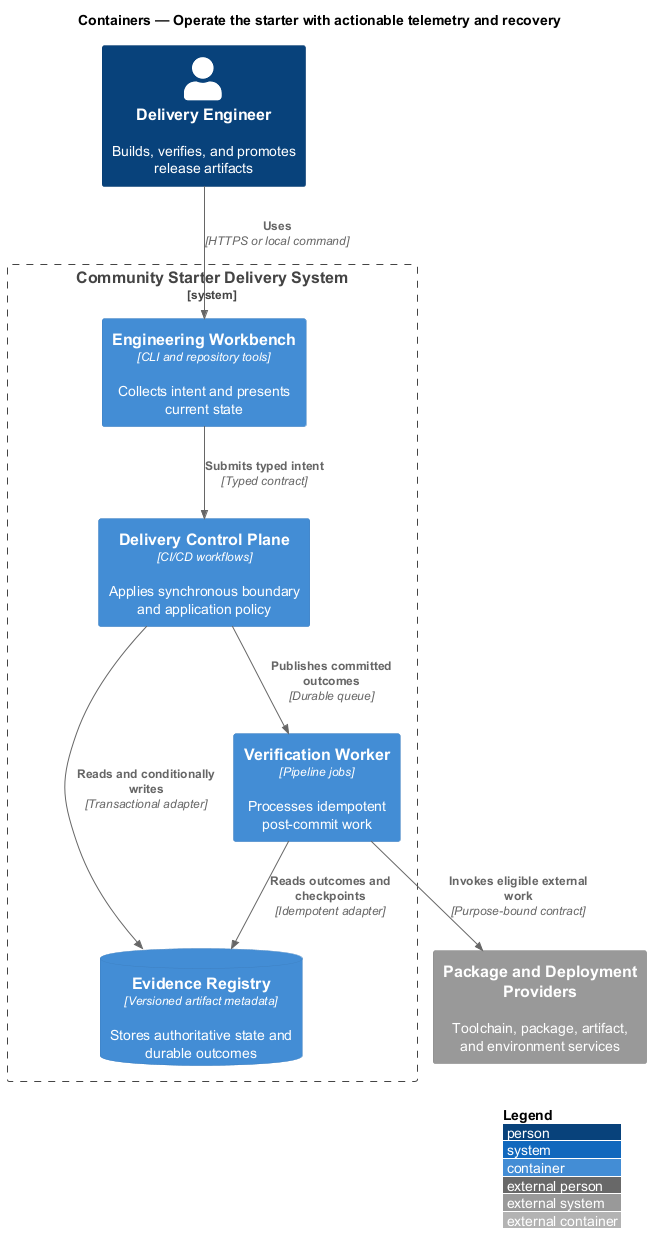

The diagram above was rendered by PlantUML. Its source (embedded in the PNG):
@startuml
!include <C4/C4_Container>
LAYOUT_WITH_LEGEND()
title Containers — Operate the starter with actionable telemetry and recovery

Person(actor, "Delivery Engineer", "Builds, verifies, and promotes release artifacts")
System_Ext(external, "Package and Deployment Providers", "Toolchain, package, artifact, and environment services")
System_Boundary(system, "Community Starter Delivery System") {
  Container(frontend, "Engineering Workbench", "CLI and repository tools", "Collects intent and presents current state")
  Container(backend, "Delivery Control Plane", "CI/CD workflows", "Applies synchronous boundary and application policy")
  Container(worker, "Verification Worker", "Pipeline jobs", "Processes idempotent post-commit work")
  ContainerDb(store, "Evidence Registry", "Versioned artifact metadata", "Stores authoritative state and durable outcomes")
}

Rel(actor, frontend, "Uses", "HTTPS or local command")
Rel(frontend, backend, "Submits typed intent", "Typed contract")
Rel(backend, store, "Reads and conditionally writes", "Transactional adapter")
Rel(backend, worker, "Publishes committed outcomes", "Durable queue")
Rel(worker, store, "Reads outcomes and checkpoints", "Idempotent adapter")
Rel(worker, external, "Invokes eligible external work", "Purpose-bound contract")
@enduml